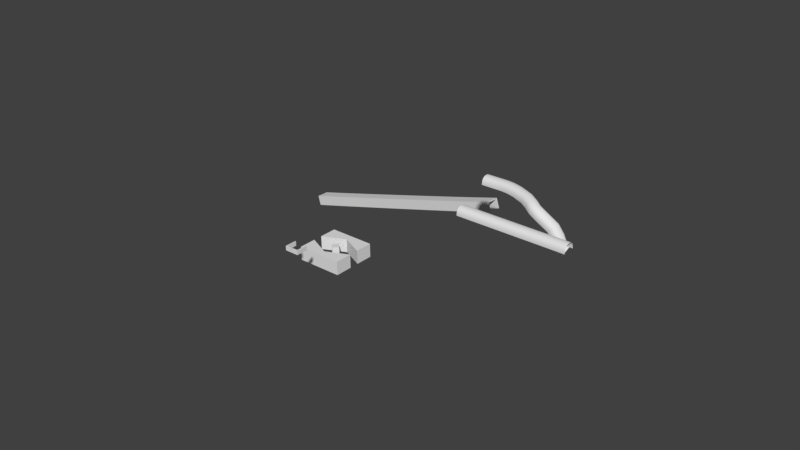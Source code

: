 # Source: test.blend  (saved by Blender 2.79.0; exported with 4.5.12 LTS)
import bpy
from mathutils import Matrix  # noqa: F401  (used for matrix-valued properties, if any)

bpy.ops.wm.read_factory_settings(use_empty=True)
scene = bpy.context.scene
scene.name = 'Scene'

# ---- collections
col_collection_1 = bpy.data.collections.new('Collection 1'); scene.collection.children.link(col_collection_1)

# ---- world
world_world = bpy.data.worlds.new('World'); scene.world = world_world
world_world.color = (0.05088, 0.05088, 0.05088)
world_world.use_sun_shadow = False
world_world.sun_shadow_jitter_overblur = 0.0
world_world.cycles.sampling_method = 'MANUAL'

# ---- meshes
me_cube_005 = bpy.data.meshes.new('Cube.005')
me_cube_005.from_pydata([(-1.013, -0.9978, -2.892), (-1.0, -1.0, 1.0), (-1.013, 1.002, -2.892), (-1.0, 1.0, 1.0), (0.9875, -0.9978, -2.892), (1.0, -1.0, 1.0), (0.9875, 1.002, -2.892), (1.0, 1.0, 1.0)], [], [(0, 1, 3, 2), (2, 3, 7, 6), (6, 7, 5, 4), (4, 5, 1, 0), (2, 6, 4, 0), (7, 3, 1, 5)])
me_cube_005.use_remesh_preserve_volume = False
me_cube_005.use_remesh_preserve_attributes = False
me_cube_005.use_mirror_vertex_groups = False
me_cube_005.update()
me_cube_004 = bpy.data.meshes.new('Cube.004')
me_cube_004.from_pydata([(-0.9883, -1.0, 0.3992), (-1.0, -1.0, 1.0), (-0.9899, -0.2079, 0.3992), (-1.002, -0.2079, 1.0), (1.012, -1.0, 0.3992), (1.0, -1.0, 1.0), (1.01, -0.2079, 0.3992), (0.9983, -0.2079, 1.0), (-0.9958, -0.2079, 0.6996), (0.01595, -0.6743, 0.3992), (0.004218, -0.6743, 1.0), (1.004, -0.2079, 0.6996), (0.01009, -0.6743, 0.6996)], [], [(0, 1, 3, 8, 2), (12, 10, 7, 11), (6, 11, 7, 5, 4), (4, 5, 1, 0), (2, 9, 6, 4, 0), (7, 10, 3, 1, 5), (9, 12, 11, 6), (2, 8, 12, 9), (8, 3, 10, 12)])
me_cube_004.use_remesh_preserve_volume = False
me_cube_004.use_remesh_preserve_attributes = False
me_cube_004.use_mirror_vertex_groups = False
me_cube_004.update()
me_cube_003 = bpy.data.meshes.new('Cube.003')
me_cube_003.from_pydata([], [], [])
me_cube_003.use_remesh_preserve_volume = False
me_cube_003.use_remesh_preserve_attributes = False
me_cube_003.use_mirror_vertex_groups = False
me_cube_003.update()
me_cube_001 = bpy.data.meshes.new('Cube.001')
me_cube_001.from_pydata([(0.008563, -1.0, 1.0), (0.008563, -1.0, 0.2764), (0.008563, 1.0, 1.0), (0.008563, 1.0, 0.2764), (1.152, 1.0, 1.0), (1.152, 1.0, 0.2764), (1.152, -1.0, 1.0), (1.152, -1.0, 0.2764), (1.0, -1.0, 0.2764), (1.0, -1.0, 1.0), (1.0, 1.0, 0.2764), (1.0, 1.0, 1.0), (1.152, 24.64, 1.0), (1.152, 24.64, 0.2764), (1.0, 24.64, 0.2764), (1.0, 24.64, 1.0), (1.0, 24.64, 1.0)], [(15, 16)], [(5, 4, 6, 7), (8, 9, 0, 1), (5, 10, 14, 13), (11, 2, 0, 9), (11, 9, 6, 4), (3, 2, 11, 10), (9, 8, 7, 6), (14, 15, 12, 13), (3, 10, 8, 1), (8, 10, 5, 7), (4, 5, 13, 12), (11, 4, 12, 15), (10, 11, 15, 14)])
_ca = me_cube_001.color_attributes.new('Col', 'BYTE_COLOR', 'CORNER')
_ca.data.foreach_set('color', [1.0, 1.0, 1.0, 1.0, 1.0, 1.0, 1.0, 1.0, 1.0, 1.0, 1.0, 1.0, 1.0, 1.0, 1.0, 1.0, 1.0, 1.0, 1.0, 1.0, 1.0, 1.0, 1.0, 1.0, 1.0, 1.0, 1.0, 1.0, 1.0, 1.0, 1.0, 1.0, 1.0, 1.0, 1.0, 1.0, 1.0, 1.0, 1.0, 1.0, 1.0, 1.0, 1.0, 1.0, 1.0, 1.0, 1.0, 1.0, 1.0, 1.0, 1.0, 1.0, 1.0, 1.0, 1.0, 1.0, 1.0, 1.0, 1.0, 1.0, 1.0, 1.0, 1.0, 1.0, 1.0, 1.0, 1.0, 1.0, 1.0, 1.0, 1.0, 1.0, 1.0, 1.0, 1.0, 1.0, 1.0, 1.0, 1.0, 1.0, 1.0, 1.0, 1.0, 1.0, 1.0, 1.0, 1.0, 1.0, 1.0, 1.0, 1.0, 1.0, 1.0, 1.0, 1.0, 1.0, 1.0, 1.0, 1.0, 1.0, 1.0, 1.0, 1.0, 1.0, 1.0, 1.0, 1.0, 1.0, 1.0, 1.0, 1.0, 1.0, 1.0, 1.0, 1.0, 1.0, 1.0, 1.0, 1.0, 1.0, 1.0, 1.0, 1.0, 1.0, 1.0, 1.0, 1.0, 1.0, 1.0, 1.0, 1.0, 1.0, 1.0, 1.0, 1.0, 1.0, 1.0, 1.0, 1.0, 1.0, 1.0, 1.0, 1.0, 1.0, 1.0, 1.0, 1.0, 1.0, 1.0, 1.0, 1.0, 1.0, 1.0, 1.0, 1.0, 1.0, 1.0, 1.0, 1.0, 1.0, 1.0, 1.0, 1.0, 1.0, 1.0, 1.0, 1.0, 1.0, 1.0, 1.0, 1.0, 1.0, 1.0, 1.0, 1.0, 1.0, 1.0, 1.0, 1.0, 1.0, 1.0, 1.0, 1.0, 1.0, 1.0, 1.0, 1.0, 1.0, 1.0, 1.0, 1.0, 1.0, 1.0, 1.0, 1.0, 1.0, 1.0, 1.0, 1.0, 1.0, 1.0, 1.0, 1.0, 1.0, 1.0, 1.0, 1.0, 1.0])
me_cube_001.use_remesh_preserve_volume = False
me_cube_001.use_remesh_preserve_attributes = False
me_cube_001.use_mirror_vertex_groups = False
me_cube_001.update()
me_cube_001.normals_split_custom_set([tuple(v) for v in zip(*[iter([1.0, 0.0, 0.0, 1.0, 0.0, 0.0, 1.0, 0.0, 0.0, 1.0, 0.0, 0.0, 0.0, -1.0, 0.0, 0.0, -1.0, 0.0, 0.0, -1.0, 0.0, 0.0, -1.0, 0.0, 0.0, 0.0, -1.0, 0.0, 0.0, -1.0, 0.0, 0.0, -1.0, 0.0, 0.0, -1.0, 0.0, 0.0, 1.0, 0.0, 0.0, 1.0, 0.0, 0.0, 1.0, 0.0, 0.0, 1.0, 0.0, 0.0, 1.0, 0.0, 0.0, 1.0, 0.0, 0.0, 1.0, 0.0, 0.0, 1.0, 0.0, 1.0, 0.0, 0.0, 1.0, 0.0, 0.0, 1.0, 0.0, 0.0, 1.0, 0.0, 0.0, -1.0, 0.0, 0.0, -1.0, 0.0, 0.0, -1.0, 0.0, 0.0, -1.0, 0.0, 0.0, 1.0, 0.0, 0.0, 1.0, 0.0, 0.0, 1.0, 0.0, 0.0, 1.0, 0.0, 0.0, 0.0, -1.0, 0.0, 0.0, -1.0, 0.0, 0.0, -1.0, 0.0, 0.0, -1.0, 0.0, 0.0, -1.0, 0.0, 0.0, -1.0, 0.0, 0.0, -1.0, 0.0, 0.0, -1.0, 1.0, 0.0, 0.0, 1.0, 0.0, 0.0, 1.0, 0.0, 0.0, 1.0, 0.0, 0.0, 0.0, 0.0, 1.0, 0.0, 0.0, 1.0, 0.0, 0.0, 1.0, 0.0, 0.0, 1.0, -1.0, 0.0, 0.0, -1.0, 0.0, 0.0, -1.0, 0.0, 0.0, -1.0, 0.0, 0.0])] * 3)])

# ---- curves / text
cu_beziercurve_002 = bpy.data.curves.new('BezierCurve.002', 'CURVE')
cu_beziercurve_002.dimensions = '3D'
_sp = cu_beziercurve_002.splines.new('BEZIER'); _sp.bezier_points.add(2)
_sp.bezier_points.foreach_set('co', [-3.079, 0.005743, 4.193e-10, -1.0, 0.0, 0.0, 1.0, 0.0, 0.0])
_sp.bezier_points.foreach_set('handle_left', [-3.66, 0.005418, 3.69e-08, -1.58, -0.0003251, 3.648e-08, 0.0, 0.0, 0.0])
_sp.bezier_points.foreach_set('handle_right', [-2.372, 0.006139, -4.402e-08, -0.2929, 0.000396, -4.444e-08, 2.0, 0.0, 0.0])
for _p, _l, _r in zip(_sp.bezier_points, ['ALIGNED', 'ALIGNED', 'ALIGNED'], ['ALIGNED', 'ALIGNED', 'ALIGNED']): _p.handle_left_type = _l; _p.handle_right_type = _r
_sp.order_u = 0
_sp.order_v = 0
cu_beziercurve_002.use_path = True
cu_beziercurve_002.use_path_clamp = True
cu_beziercurve_002.bevel_resolution = 0
cu_beziercurve_002.fill_mode = 'HALF'
cu_beziercurve_001 = bpy.data.curves.new('BezierCurve.001', 'CURVE')
cu_beziercurve_001.dimensions = '3D'
_sp = cu_beziercurve_001.splines.new('BEZIER'); _sp.bezier_points.add(1)
_sp.bezier_points.foreach_set('co', [-11.39, 6.156, -6.453, 0.02791, 5.461, -3.011])
_sp.bezier_points.foreach_set('handle_left', [-13.11, 6.236, -6.94, -1.606, 5.608, -3.553])
_sp.bezier_points.foreach_set('handle_right', [-8.974, 6.043, -5.767, 2.249, 5.26, -2.276])
for _p, _l, _r in zip(_sp.bezier_points, ['ALIGNED', 'ALIGNED'], ['ALIGNED', 'ALIGNED']): _p.handle_left_type = _l; _p.handle_right_type = _r
_sp.order_u = 0
_sp.order_v = 0
cu_beziercurve_001.use_path = True
cu_beziercurve_001.use_path_clamp = True
cu_beziercurve_001.bevel_resolution = 0
cu_beziercurve_001.fill_mode = 'HALF'
cu_nurbscurve_002 = bpy.data.curves.new('NurbsCurve.002', 'CURVE')
cu_nurbscurve_002.dimensions = '3D'
_sp = cu_nurbscurve_002.splines.new('NURBS'); _sp.points.add(7)
_sp.points.foreach_set('co', [-1.813, -2.034, 0.9285, 1.0, -1.774, -1.356, 0.6189, 1.0, -1.672, 0.0538, -0.02468, 1.0, -1.0, 1.0, 0.0, 1.0, 1.0, 1.0, 0.0, 1.0, 1.929, -0.1345, 0.06169, 1.0, 1.913, -1.571, 0.7176, 1.0, 1.875, -2.119, 0.9677, 1.0])
_sp.order_v = 0
_sp.resolution_u = 5
cu_nurbscurve_002.use_path = True
cu_nurbscurve_002.use_path_clamp = True
cu_nurbscurve_002.bevel_resolution = 0
cu_nurbscurve_002.fill_mode = 'HALF'
cu_nurbspath = bpy.data.curves.new('NurbsPath', 'CURVE')
cu_nurbspath.dimensions = '3D'
_sp = cu_nurbspath.splines.new('NURBS'); _sp.points.add(6)
_sp.points.foreach_set('co', [-2.0, 0.0, 0.0, 1.0, -2.0, 0.0, 0.0, 1.0, -1.0, 0.0, 0.0, 1.0, 0.0, 0.0, 0.0, 1.0, 1.0, 0.0, 0.0, 1.0, 2.0, 0.0, 0.0, 1.0, 2.0, 0.0, 0.0, 1.0])
_sp.order_u = 5
_sp.order_v = 0
_sp.resolution_u = 2
_sp.use_endpoint_u = True
_sp = cu_nurbspath.splines.new('NURBS'); _sp.points.add(0)
_sp.points.foreach_set('co', [-1.0, 0.0, 0.0, 1.0])
_sp.order_u = 2
_sp.order_v = 0
_sp.resolution_u = 2
_sp.use_endpoint_u = True
_sp = cu_nurbspath.splines.new('NURBS'); _sp.points.add(0)
_sp.points.foreach_set('co', [0.0, 0.0, 0.0, 1.0])
_sp.order_u = 2
_sp.order_v = 0
_sp.resolution_u = 2
_sp.use_endpoint_u = True
_sp = cu_nurbspath.splines.new('NURBS'); _sp.points.add(0)
_sp.points.foreach_set('co', [1.0, 0.0, 0.0, 1.0])
_sp.order_u = 2
_sp.order_v = 0
_sp.resolution_u = 2
_sp.use_endpoint_u = True
_sp = cu_nurbspath.splines.new('NURBS'); _sp.points.add(1)
_sp.points.foreach_set('co', [-3.179, 0.0, 0.0, 1.0, -2.0, 0.0, 0.0, 1.0])
_sp.order_u = 2
_sp.order_v = 0
_sp.resolution_u = 2
_sp.use_endpoint_u = True
cu_nurbspath.use_path = True
cu_nurbspath.use_path_clamp = True
cu_nurbspath.bevel_mode = 'OBJECT'
cu_nurbspath.bevel_resolution = 0
cu_nurbspath.resolution_u = 2
cu_nurbspath.fill_mode = 'HALF'
cu_beziercurve = bpy.data.curves.new('BezierCurve', 'CURVE')
cu_beziercurve.dimensions = '3D'
_sp = cu_beziercurve.splines.new('BEZIER'); _sp.bezier_points.add(3)
_sp.bezier_points.foreach_set('co', [1.0, 0.0, 0.0, 2.765, -0.1359, -0.001103, 4.311, -0.6883, -0.4142, 5.535, -0.5789, -1.669])
_sp.bezier_points.foreach_set('handle_left', [0.0, 0.0, 0.0, 2.136, -0.01847, 0.06751, 3.828, -0.7808, -0.1458, 5.052, -0.6714, -1.401])
_sp.bezier_points.foreach_set('handle_right', [2.0, 0.0, 0.0, 3.743, -0.3183, -0.1077, 5.38, -0.4835, -1.008, 6.605, -0.3741, -2.264])
for _p, _l, _r in zip(_sp.bezier_points, ['ALIGNED', 'ALIGNED', 'ALIGNED', 'ALIGNED'], ['ALIGNED', 'ALIGNED', 'ALIGNED', 'ALIGNED']): _p.handle_left_type = _l; _p.handle_right_type = _r
_sp.order_u = 0
_sp.order_v = 0
_sp.resolution_u = 4
cu_beziercurve.use_path = True
cu_beziercurve.use_path_clamp = True
cu_beziercurve.bevel_mode = 'OBJECT'
cu_beziercurve.bevel_resolution = 0
cu_beziercurve.resolution_u = 4
cu_beziercurve.fill_mode = 'HALF'

# ---- objects
ob_cube_003 = bpy.data.objects.new('Cube.003', me_cube_005)
ob_cube_001 = bpy.data.objects.new('Cube.001', me_cube_004)
ob_cube = bpy.data.objects.new('Cube', me_cube_003)
ob_cube_002 = bpy.data.objects.new('Cube.002', me_cube_001)
ob_beziercurve_002 = bpy.data.objects.new('BezierCurve.002', cu_beziercurve_002)
ob_beziercurve_001 = bpy.data.objects.new('BezierCurve.001', cu_beziercurve_001)
ob_cube_000 = bpy.data.objects.new('Cube.000', me_cube_001)
ob_nurbscurve = bpy.data.objects.new('NurbsCurve', cu_nurbscurve_002)
ob_nurbspath = bpy.data.objects.new('NurbsPath', cu_nurbspath)
ob_beziercurve = bpy.data.objects.new('BezierCurve', cu_beziercurve)

# ---- transforms, parenting, visibility, modifiers, constraints
ob_cube_003.location = (-0.5041, -4.124, -1.827)
ob_cube_003.rotation_euler = (0.003762, -0.001487, 0.7865)
ob_cube_003.scale = (0.1454, 0.1454, 0.1454)
ob_cube_003.lineart.crease_threshold = 0.0
ob_cube_001.location = (-0.5101, -4.124, -2.67)
ob_cube_001.lineart.crease_threshold = 0.0
_m = ob_cube_001.modifiers.new('Mirror', 'MIRROR')
_m.use_axis = (False, True, False)
_m.merge_threshold = 0.0014
ob_cube.location = (-0.5593, -4.168, -1.094)
ob_cube.lineart.crease_threshold = 0.0
ob_cube_002.location = (0.01475, -7.106, -0.6538)
ob_cube_002.scale = (0.2669, 0.02002, 0.2669)
ob_cube_002.lineart.crease_threshold = 0.0
_m = ob_cube_002.modifiers.new('Mirror', 'MIRROR')
ob_beziercurve_002.location = (3.478, 3.917, -1.793)
ob_beziercurve_002.scale = (3.981, 3.981, 3.981)
ob_beziercurve_002.lineart.crease_threshold = 0.0
_m = ob_beziercurve_002.modifiers.new('Array', 'ARRAY')
_m.constant_offset_displace = (0.0, 0.0, 0.0)
_m.use_object_offset = True
_m.offset_object = ob_cube_002
ob_beziercurve_001.location = (0.0, 0.0, 0.0)
ob_beziercurve_001.lineart.crease_threshold = 0.0
ob_cube_000.location = (0.0, 0.0, 0.0)
ob_cube_000.rotation_euler = (0.0, 0.0, 3.142)
ob_cube_000.scale = (0.2669, 0.02002, 1.0)
ob_cube_000.lineart.crease_threshold = 0.0
_m = ob_cube_000.modifiers.new('Mirror', 'MIRROR')
_m = ob_cube_000.modifiers.new('Array', 'ARRAY')
_m.fit_type = 'FIT_CURVE'
_m.count = 102
_m.curve = ob_beziercurve_001
_m.constant_offset_displace = (0.0, 0.0, 0.0)
_m.relative_offset_displace = (0.0, 0.0, 1.0)
_m = ob_cube_000.modifiers.new('Curve', 'CURVE')
_m.object = ob_beziercurve_001
_m.deform_axis = 'POS_Z'
ob_nurbscurve.location = (-2.568, 2.316, 1.905)
ob_nurbscurve.scale = (0.1551, 0.1551, 0.1551)
ob_nurbscurve.lineart.crease_threshold = 0.0
ob_nurbspath.location = (6.25, -0.3816, -0.2652)
ob_nurbspath.lineart.crease_threshold = 0.0
ob_beziercurve.location = (1.574, 2.037, 0.1022)
ob_beziercurve.lineart.crease_threshold = 0.0
cu_nurbspath.bevel_object = ob_nurbscurve
cu_beziercurve.bevel_object = ob_nurbscurve

# ---- collection membership
col_collection_1.objects.link(ob_cube_003)
col_collection_1.objects.link(ob_cube_001)
col_collection_1.objects.link(ob_cube)
col_collection_1.objects.link(ob_cube_002)
col_collection_1.objects.link(ob_beziercurve_002)
col_collection_1.objects.link(ob_beziercurve_001)
col_collection_1.objects.link(ob_cube_000)
col_collection_1.objects.link(ob_nurbscurve)
col_collection_1.objects.link(ob_nurbspath)
col_collection_1.objects.link(ob_beziercurve)

# ---- scene / render settings (as saved in the file)
scene.frame_start = 1; scene.frame_end = 250; scene.frame_set(0)
scene.render.engine = 'BLENDER_EEVEE_NEXT'
scene.render.resolution_percentage = 50
scene.render.dither_intensity = 0.0
scene.cycles.use_denoising = False
scene.cycles.samples = 128
scene.cycles.sampling_pattern = 'TABULATED_SOBOL'
scene.cycles.use_adaptive_sampling = False
scene.cycles.use_light_tree = False
scene.cycles.blur_glossy = 0.0
scene.cycles.sample_clamp_indirect = 0.0
scene.view_settings.view_transform = 'Standard'
bpy.context.view_layer.update()

# ---- added for rendering (the .blend has no active camera and no usable light): camera, sun
cam_auto = bpy.data.cameras.new('AutoCamera')
cam_auto.lens = 50.0
cam_auto.sensor_width = 36.0
cam_auto.clip_end = 1000.0
ob_auto_camera = bpy.data.objects.new('AutoCamera', cam_auto)
scene.collection.objects.link(ob_auto_camera)
ob_auto_camera.location = (27.2658, -33.32, 19.8573)
ob_auto_camera.rotation_euler = (1.09748, -7.21219e-08, 0.694738)
scene.camera = ob_auto_camera
light_auto_sun = bpy.data.lights.new('AutoSun', 'SUN')
light_auto_sun.energy = 3.0
light_auto_sun.angle = 0.0523599
ob_auto_sun = bpy.data.objects.new('AutoSun', light_auto_sun)
scene.collection.objects.link(ob_auto_sun)
ob_auto_sun.rotation_euler = (0.872665, 0.174533, 0.523599)
bpy.context.view_layer.update()
